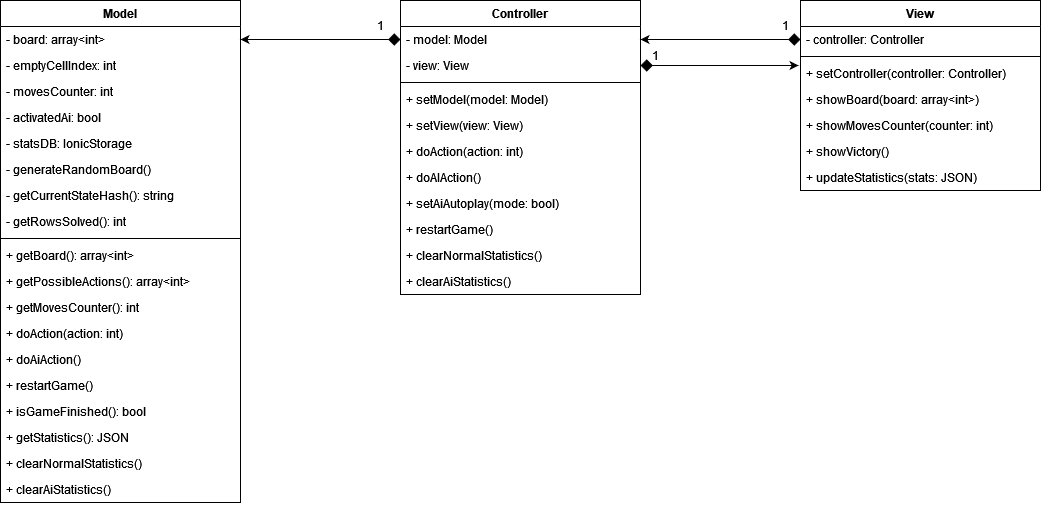

The diagram above was exported from draw.io. Its source (the exported page's mxGraphModel, read from the mxfile embedded in the PNG):
<mxGraphModel dx="1379" dy="781" grid="1" gridSize="10" guides="1" tooltips="1" connect="1" arrows="1" fold="1" page="1" pageScale="1" pageWidth="827" pageHeight="1169" math="0" shadow="0">
  <root>
    <mxCell id="0" />
    <mxCell id="1" parent="0" />
    <mxCell id="CIhW_M_aAstDzuZGpVAc-6" value="Model" style="swimlane;fontStyle=1;align=center;verticalAlign=top;childLayout=stackLayout;horizontal=1;startSize=26;horizontalStack=0;resizeParent=1;resizeParentMax=0;resizeLast=0;collapsible=1;marginBottom=0;whiteSpace=wrap;html=1;" parent="1" vertex="1">
      <mxGeometry x="160" y="200" width="240" height="502" as="geometry" />
    </mxCell>
    <mxCell id="CIhW_M_aAstDzuZGpVAc-7" value="- board: array&amp;lt;int&amp;gt;" style="text;strokeColor=none;fillColor=none;align=left;verticalAlign=top;spacingLeft=4;spacingRight=4;overflow=hidden;rotatable=0;points=[[0,0.5],[1,0.5]];portConstraint=eastwest;whiteSpace=wrap;html=1;" parent="CIhW_M_aAstDzuZGpVAc-6" vertex="1">
      <mxGeometry y="26" width="240" height="26" as="geometry" />
    </mxCell>
    <mxCell id="CIhW_M_aAstDzuZGpVAc-11" value="- emptyCellIndex: int" style="text;strokeColor=none;fillColor=none;align=left;verticalAlign=top;spacingLeft=4;spacingRight=4;overflow=hidden;rotatable=0;points=[[0,0.5],[1,0.5]];portConstraint=eastwest;whiteSpace=wrap;html=1;" parent="CIhW_M_aAstDzuZGpVAc-6" vertex="1">
      <mxGeometry y="52" width="240" height="26" as="geometry" />
    </mxCell>
    <mxCell id="CIhW_M_aAstDzuZGpVAc-12" value="- movesCounter: int" style="text;strokeColor=none;fillColor=none;align=left;verticalAlign=top;spacingLeft=4;spacingRight=4;overflow=hidden;rotatable=0;points=[[0,0.5],[1,0.5]];portConstraint=eastwest;whiteSpace=wrap;html=1;" parent="CIhW_M_aAstDzuZGpVAc-6" vertex="1">
      <mxGeometry y="78" width="240" height="26" as="geometry" />
    </mxCell>
    <mxCell id="C9p3qKXgEzXprUxv9enG-7" value="- activatedAi: bool" style="text;strokeColor=none;fillColor=none;align=left;verticalAlign=top;spacingLeft=4;spacingRight=4;overflow=hidden;rotatable=0;points=[[0,0.5],[1,0.5]];portConstraint=eastwest;whiteSpace=wrap;html=1;" vertex="1" parent="CIhW_M_aAstDzuZGpVAc-6">
      <mxGeometry y="104" width="240" height="26" as="geometry" />
    </mxCell>
    <mxCell id="C9p3qKXgEzXprUxv9enG-4" value="- statsDB: IonicStorage" style="text;strokeColor=none;fillColor=none;align=left;verticalAlign=top;spacingLeft=4;spacingRight=4;overflow=hidden;rotatable=0;points=[[0,0.5],[1,0.5]];portConstraint=eastwest;whiteSpace=wrap;html=1;" vertex="1" parent="CIhW_M_aAstDzuZGpVAc-6">
      <mxGeometry y="130" width="240" height="26" as="geometry" />
    </mxCell>
    <mxCell id="CIhW_M_aAstDzuZGpVAc-10" value="- generateRandomBoard()" style="text;strokeColor=none;fillColor=none;align=left;verticalAlign=top;spacingLeft=4;spacingRight=4;overflow=hidden;rotatable=0;points=[[0,0.5],[1,0.5]];portConstraint=eastwest;whiteSpace=wrap;html=1;" parent="CIhW_M_aAstDzuZGpVAc-6" vertex="1">
      <mxGeometry y="156" width="240" height="26" as="geometry" />
    </mxCell>
    <mxCell id="CIhW_M_aAstDzuZGpVAc-13" value="- getCurrentStateHash(): string" style="text;strokeColor=none;fillColor=none;align=left;verticalAlign=top;spacingLeft=4;spacingRight=4;overflow=hidden;rotatable=0;points=[[0,0.5],[1,0.5]];portConstraint=eastwest;whiteSpace=wrap;html=1;" parent="CIhW_M_aAstDzuZGpVAc-6" vertex="1">
      <mxGeometry y="182" width="240" height="26" as="geometry" />
    </mxCell>
    <mxCell id="CIhW_M_aAstDzuZGpVAc-14" value="- getRowsSolved(): int" style="text;strokeColor=none;fillColor=none;align=left;verticalAlign=top;spacingLeft=4;spacingRight=4;overflow=hidden;rotatable=0;points=[[0,0.5],[1,0.5]];portConstraint=eastwest;whiteSpace=wrap;html=1;" parent="CIhW_M_aAstDzuZGpVAc-6" vertex="1">
      <mxGeometry y="208" width="240" height="26" as="geometry" />
    </mxCell>
    <mxCell id="CIhW_M_aAstDzuZGpVAc-8" value="" style="line;strokeWidth=1;fillColor=none;align=left;verticalAlign=middle;spacingTop=-1;spacingLeft=3;spacingRight=3;rotatable=0;labelPosition=right;points=[];portConstraint=eastwest;strokeColor=inherit;" parent="CIhW_M_aAstDzuZGpVAc-6" vertex="1">
      <mxGeometry y="234" width="240" height="8" as="geometry" />
    </mxCell>
    <mxCell id="CIhW_M_aAstDzuZGpVAc-15" value="+ getBoard(): array&amp;lt;int&amp;gt;" style="text;strokeColor=none;fillColor=none;align=left;verticalAlign=top;spacingLeft=4;spacingRight=4;overflow=hidden;rotatable=0;points=[[0,0.5],[1,0.5]];portConstraint=eastwest;whiteSpace=wrap;html=1;" parent="CIhW_M_aAstDzuZGpVAc-6" vertex="1">
      <mxGeometry y="242" width="240" height="26" as="geometry" />
    </mxCell>
    <mxCell id="CIhW_M_aAstDzuZGpVAc-16" value="+ getPossibleActions(): array&amp;lt;int&amp;gt;" style="text;strokeColor=none;fillColor=none;align=left;verticalAlign=top;spacingLeft=4;spacingRight=4;overflow=hidden;rotatable=0;points=[[0,0.5],[1,0.5]];portConstraint=eastwest;whiteSpace=wrap;html=1;" parent="CIhW_M_aAstDzuZGpVAc-6" vertex="1">
      <mxGeometry y="268" width="240" height="26" as="geometry" />
    </mxCell>
    <mxCell id="CIhW_M_aAstDzuZGpVAc-19" value="+ getMovesCounter(): int" style="text;strokeColor=none;fillColor=none;align=left;verticalAlign=top;spacingLeft=4;spacingRight=4;overflow=hidden;rotatable=0;points=[[0,0.5],[1,0.5]];portConstraint=eastwest;whiteSpace=wrap;html=1;" parent="CIhW_M_aAstDzuZGpVAc-6" vertex="1">
      <mxGeometry y="294" width="240" height="26" as="geometry" />
    </mxCell>
    <mxCell id="CIhW_M_aAstDzuZGpVAc-18" value="+ doAction(action: int)" style="text;strokeColor=none;fillColor=none;align=left;verticalAlign=top;spacingLeft=4;spacingRight=4;overflow=hidden;rotatable=0;points=[[0,0.5],[1,0.5]];portConstraint=eastwest;whiteSpace=wrap;html=1;" parent="CIhW_M_aAstDzuZGpVAc-6" vertex="1">
      <mxGeometry y="320" width="240" height="26" as="geometry" />
    </mxCell>
    <mxCell id="CIhW_M_aAstDzuZGpVAc-17" value="+ doAiAction()" style="text;strokeColor=none;fillColor=none;align=left;verticalAlign=top;spacingLeft=4;spacingRight=4;overflow=hidden;rotatable=0;points=[[0,0.5],[1,0.5]];portConstraint=eastwest;whiteSpace=wrap;html=1;" parent="CIhW_M_aAstDzuZGpVAc-6" vertex="1">
      <mxGeometry y="346" width="240" height="26" as="geometry" />
    </mxCell>
    <mxCell id="CIhW_M_aAstDzuZGpVAc-21" value="+ restartGame()" style="text;strokeColor=none;fillColor=none;align=left;verticalAlign=top;spacingLeft=4;spacingRight=4;overflow=hidden;rotatable=0;points=[[0,0.5],[1,0.5]];portConstraint=eastwest;whiteSpace=wrap;html=1;" parent="CIhW_M_aAstDzuZGpVAc-6" vertex="1">
      <mxGeometry y="372" width="240" height="26" as="geometry" />
    </mxCell>
    <mxCell id="CIhW_M_aAstDzuZGpVAc-20" value="+ isGameFinished(): bool" style="text;strokeColor=none;fillColor=none;align=left;verticalAlign=top;spacingLeft=4;spacingRight=4;overflow=hidden;rotatable=0;points=[[0,0.5],[1,0.5]];portConstraint=eastwest;whiteSpace=wrap;html=1;" parent="CIhW_M_aAstDzuZGpVAc-6" vertex="1">
      <mxGeometry y="398" width="240" height="26" as="geometry" />
    </mxCell>
    <mxCell id="C9p3qKXgEzXprUxv9enG-1" value="+ getStatistics(): JSON" style="text;strokeColor=none;fillColor=none;align=left;verticalAlign=top;spacingLeft=4;spacingRight=4;overflow=hidden;rotatable=0;points=[[0,0.5],[1,0.5]];portConstraint=eastwest;whiteSpace=wrap;html=1;" vertex="1" parent="CIhW_M_aAstDzuZGpVAc-6">
      <mxGeometry y="424" width="240" height="26" as="geometry" />
    </mxCell>
    <mxCell id="C9p3qKXgEzXprUxv9enG-2" value="+ clearNormalStatistics()" style="text;strokeColor=none;fillColor=none;align=left;verticalAlign=top;spacingLeft=4;spacingRight=4;overflow=hidden;rotatable=0;points=[[0,0.5],[1,0.5]];portConstraint=eastwest;whiteSpace=wrap;html=1;" vertex="1" parent="CIhW_M_aAstDzuZGpVAc-6">
      <mxGeometry y="450" width="240" height="26" as="geometry" />
    </mxCell>
    <mxCell id="C9p3qKXgEzXprUxv9enG-3" value="+ clearAiStatistics()" style="text;strokeColor=none;fillColor=none;align=left;verticalAlign=top;spacingLeft=4;spacingRight=4;overflow=hidden;rotatable=0;points=[[0,0.5],[1,0.5]];portConstraint=eastwest;whiteSpace=wrap;html=1;" vertex="1" parent="CIhW_M_aAstDzuZGpVAc-6">
      <mxGeometry y="476" width="240" height="26" as="geometry" />
    </mxCell>
    <mxCell id="CIhW_M_aAstDzuZGpVAc-22" value="Controller" style="swimlane;fontStyle=1;align=center;verticalAlign=top;childLayout=stackLayout;horizontal=1;startSize=26;horizontalStack=0;resizeParent=1;resizeParentMax=0;resizeLast=0;collapsible=1;marginBottom=0;whiteSpace=wrap;html=1;" parent="1" vertex="1">
      <mxGeometry x="560" y="200" width="240" height="294" as="geometry" />
    </mxCell>
    <mxCell id="CIhW_M_aAstDzuZGpVAc-23" value="- model: Model" style="text;strokeColor=none;fillColor=none;align=left;verticalAlign=top;spacingLeft=4;spacingRight=4;overflow=hidden;rotatable=0;points=[[0,0.5],[1,0.5]];portConstraint=eastwest;whiteSpace=wrap;html=1;" parent="CIhW_M_aAstDzuZGpVAc-22" vertex="1">
      <mxGeometry y="26" width="240" height="26" as="geometry" />
    </mxCell>
    <mxCell id="CIhW_M_aAstDzuZGpVAc-24" value="- view: View" style="text;strokeColor=none;fillColor=none;align=left;verticalAlign=top;spacingLeft=4;spacingRight=4;overflow=hidden;rotatable=0;points=[[0,0.5],[1,0.5]];portConstraint=eastwest;whiteSpace=wrap;html=1;" parent="CIhW_M_aAstDzuZGpVAc-22" vertex="1">
      <mxGeometry y="52" width="240" height="26" as="geometry" />
    </mxCell>
    <mxCell id="CIhW_M_aAstDzuZGpVAc-29" value="" style="line;strokeWidth=1;fillColor=none;align=left;verticalAlign=middle;spacingTop=-1;spacingLeft=3;spacingRight=3;rotatable=0;labelPosition=right;points=[];portConstraint=eastwest;strokeColor=inherit;" parent="CIhW_M_aAstDzuZGpVAc-22" vertex="1">
      <mxGeometry y="78" width="240" height="8" as="geometry" />
    </mxCell>
    <mxCell id="CIhW_M_aAstDzuZGpVAc-30" value="+ setModel(model: Model)" style="text;strokeColor=none;fillColor=none;align=left;verticalAlign=top;spacingLeft=4;spacingRight=4;overflow=hidden;rotatable=0;points=[[0,0.5],[1,0.5]];portConstraint=eastwest;whiteSpace=wrap;html=1;" parent="CIhW_M_aAstDzuZGpVAc-22" vertex="1">
      <mxGeometry y="86" width="240" height="26" as="geometry" />
    </mxCell>
    <mxCell id="CIhW_M_aAstDzuZGpVAc-31" value="+ setView(view: View)" style="text;strokeColor=none;fillColor=none;align=left;verticalAlign=top;spacingLeft=4;spacingRight=4;overflow=hidden;rotatable=0;points=[[0,0.5],[1,0.5]];portConstraint=eastwest;whiteSpace=wrap;html=1;" parent="CIhW_M_aAstDzuZGpVAc-22" vertex="1">
      <mxGeometry y="112" width="240" height="26" as="geometry" />
    </mxCell>
    <mxCell id="CIhW_M_aAstDzuZGpVAc-32" value="+ doAction(action: int)" style="text;strokeColor=none;fillColor=none;align=left;verticalAlign=top;spacingLeft=4;spacingRight=4;overflow=hidden;rotatable=0;points=[[0,0.5],[1,0.5]];portConstraint=eastwest;whiteSpace=wrap;html=1;" parent="CIhW_M_aAstDzuZGpVAc-22" vertex="1">
      <mxGeometry y="138" width="240" height="26" as="geometry" />
    </mxCell>
    <mxCell id="CIhW_M_aAstDzuZGpVAc-33" value="+ doAIAction()" style="text;strokeColor=none;fillColor=none;align=left;verticalAlign=top;spacingLeft=4;spacingRight=4;overflow=hidden;rotatable=0;points=[[0,0.5],[1,0.5]];portConstraint=eastwest;whiteSpace=wrap;html=1;" parent="CIhW_M_aAstDzuZGpVAc-22" vertex="1">
      <mxGeometry y="164" width="240" height="26" as="geometry" />
    </mxCell>
    <mxCell id="CIhW_M_aAstDzuZGpVAc-34" value="+ setAiAutoplay(mode: bool)" style="text;strokeColor=none;fillColor=none;align=left;verticalAlign=top;spacingLeft=4;spacingRight=4;overflow=hidden;rotatable=0;points=[[0,0.5],[1,0.5]];portConstraint=eastwest;whiteSpace=wrap;html=1;" parent="CIhW_M_aAstDzuZGpVAc-22" vertex="1">
      <mxGeometry y="190" width="240" height="26" as="geometry" />
    </mxCell>
    <mxCell id="CIhW_M_aAstDzuZGpVAc-35" value="+ restartGame()" style="text;strokeColor=none;fillColor=none;align=left;verticalAlign=top;spacingLeft=4;spacingRight=4;overflow=hidden;rotatable=0;points=[[0,0.5],[1,0.5]];portConstraint=eastwest;whiteSpace=wrap;html=1;" parent="CIhW_M_aAstDzuZGpVAc-22" vertex="1">
      <mxGeometry y="216" width="240" height="26" as="geometry" />
    </mxCell>
    <mxCell id="C9p3qKXgEzXprUxv9enG-8" value="+ clearNormalStatistics()" style="text;strokeColor=none;fillColor=none;align=left;verticalAlign=top;spacingLeft=4;spacingRight=4;overflow=hidden;rotatable=0;points=[[0,0.5],[1,0.5]];portConstraint=eastwest;whiteSpace=wrap;html=1;" vertex="1" parent="CIhW_M_aAstDzuZGpVAc-22">
      <mxGeometry y="242" width="240" height="26" as="geometry" />
    </mxCell>
    <mxCell id="C9p3qKXgEzXprUxv9enG-9" value="+ clearAiStatistics()" style="text;strokeColor=none;fillColor=none;align=left;verticalAlign=top;spacingLeft=4;spacingRight=4;overflow=hidden;rotatable=0;points=[[0,0.5],[1,0.5]];portConstraint=eastwest;whiteSpace=wrap;html=1;" vertex="1" parent="CIhW_M_aAstDzuZGpVAc-22">
      <mxGeometry y="268" width="240" height="26" as="geometry" />
    </mxCell>
    <mxCell id="CIhW_M_aAstDzuZGpVAc-38" value="View" style="swimlane;fontStyle=1;align=center;verticalAlign=top;childLayout=stackLayout;horizontal=1;startSize=26;horizontalStack=0;resizeParent=1;resizeParentMax=0;resizeLast=0;collapsible=1;marginBottom=0;whiteSpace=wrap;html=1;" parent="1" vertex="1">
      <mxGeometry x="960" y="200" width="240" height="190" as="geometry" />
    </mxCell>
    <mxCell id="CIhW_M_aAstDzuZGpVAc-39" value="- controller: Controller" style="text;strokeColor=none;fillColor=none;align=left;verticalAlign=top;spacingLeft=4;spacingRight=4;overflow=hidden;rotatable=0;points=[[0,0.5],[1,0.5]];portConstraint=eastwest;whiteSpace=wrap;html=1;" parent="CIhW_M_aAstDzuZGpVAc-38" vertex="1">
      <mxGeometry y="26" width="240" height="26" as="geometry" />
    </mxCell>
    <mxCell id="CIhW_M_aAstDzuZGpVAc-41" value="" style="line;strokeWidth=1;fillColor=none;align=left;verticalAlign=middle;spacingTop=-1;spacingLeft=3;spacingRight=3;rotatable=0;labelPosition=right;points=[];portConstraint=eastwest;strokeColor=inherit;" parent="CIhW_M_aAstDzuZGpVAc-38" vertex="1">
      <mxGeometry y="52" width="240" height="8" as="geometry" />
    </mxCell>
    <mxCell id="CIhW_M_aAstDzuZGpVAc-42" value="+ setController(controller: Controller)" style="text;strokeColor=none;fillColor=none;align=left;verticalAlign=top;spacingLeft=4;spacingRight=4;overflow=hidden;rotatable=0;points=[[0,0.5],[1,0.5]];portConstraint=eastwest;whiteSpace=wrap;html=1;" parent="CIhW_M_aAstDzuZGpVAc-38" vertex="1">
      <mxGeometry y="60" width="240" height="26" as="geometry" />
    </mxCell>
    <mxCell id="CIhW_M_aAstDzuZGpVAc-43" value="+ showBoard(board: array&amp;lt;int&amp;gt;)" style="text;strokeColor=none;fillColor=none;align=left;verticalAlign=top;spacingLeft=4;spacingRight=4;overflow=hidden;rotatable=0;points=[[0,0.5],[1,0.5]];portConstraint=eastwest;whiteSpace=wrap;html=1;" parent="CIhW_M_aAstDzuZGpVAc-38" vertex="1">
      <mxGeometry y="86" width="240" height="26" as="geometry" />
    </mxCell>
    <mxCell id="CIhW_M_aAstDzuZGpVAc-44" value="+ showMovesCounter(counter: int)" style="text;strokeColor=none;fillColor=none;align=left;verticalAlign=top;spacingLeft=4;spacingRight=4;overflow=hidden;rotatable=0;points=[[0,0.5],[1,0.5]];portConstraint=eastwest;whiteSpace=wrap;html=1;" parent="CIhW_M_aAstDzuZGpVAc-38" vertex="1">
      <mxGeometry y="112" width="240" height="26" as="geometry" />
    </mxCell>
    <mxCell id="CIhW_M_aAstDzuZGpVAc-45" value="+ showVictory()" style="text;strokeColor=none;fillColor=none;align=left;verticalAlign=top;spacingLeft=4;spacingRight=4;overflow=hidden;rotatable=0;points=[[0,0.5],[1,0.5]];portConstraint=eastwest;whiteSpace=wrap;html=1;" parent="CIhW_M_aAstDzuZGpVAc-38" vertex="1">
      <mxGeometry y="138" width="240" height="26" as="geometry" />
    </mxCell>
    <mxCell id="C9p3qKXgEzXprUxv9enG-10" value="+ updateStatistics(stats: JSON)" style="text;strokeColor=none;fillColor=none;align=left;verticalAlign=top;spacingLeft=4;spacingRight=4;overflow=hidden;rotatable=0;points=[[0,0.5],[1,0.5]];portConstraint=eastwest;whiteSpace=wrap;html=1;" vertex="1" parent="CIhW_M_aAstDzuZGpVAc-38">
      <mxGeometry y="164" width="240" height="26" as="geometry" />
    </mxCell>
    <mxCell id="CIhW_M_aAstDzuZGpVAc-48" style="edgeStyle=orthogonalEdgeStyle;rounded=0;orthogonalLoop=1;jettySize=auto;html=1;exitX=0;exitY=0.5;exitDx=0;exitDy=0;entryX=1;entryY=0.5;entryDx=0;entryDy=0;startArrow=diamond;startFill=1;endSize=6;startSize=10;" parent="1" source="CIhW_M_aAstDzuZGpVAc-23" target="CIhW_M_aAstDzuZGpVAc-7" edge="1">
      <mxGeometry relative="1" as="geometry" />
    </mxCell>
    <mxCell id="CIhW_M_aAstDzuZGpVAc-49" style="edgeStyle=orthogonalEdgeStyle;rounded=0;orthogonalLoop=1;jettySize=auto;html=1;exitX=1;exitY=0.5;exitDx=0;exitDy=0;entryX=-0.008;entryY=0.192;entryDx=0;entryDy=0;entryPerimeter=0;startArrow=diamond;startFill=1;startSize=10;" parent="1" source="CIhW_M_aAstDzuZGpVAc-24" target="CIhW_M_aAstDzuZGpVAc-42" edge="1">
      <mxGeometry relative="1" as="geometry" />
    </mxCell>
    <mxCell id="CIhW_M_aAstDzuZGpVAc-50" value="1" style="text;html=1;align=center;verticalAlign=middle;resizable=0;points=[];autosize=1;strokeColor=none;fillColor=none;" parent="1" vertex="1">
      <mxGeometry x="525" y="210" width="30" height="30" as="geometry" />
    </mxCell>
    <mxCell id="CIhW_M_aAstDzuZGpVAc-51" value="1" style="text;html=1;align=center;verticalAlign=middle;resizable=0;points=[];autosize=1;strokeColor=none;fillColor=none;" parent="1" vertex="1">
      <mxGeometry x="800" y="240" width="30" height="30" as="geometry" />
    </mxCell>
    <mxCell id="y_6b4cXjS1vNJbMdlSN1-2" style="edgeStyle=orthogonalEdgeStyle;rounded=0;orthogonalLoop=1;jettySize=auto;html=1;exitX=0;exitY=0.5;exitDx=0;exitDy=0;startArrow=diamond;startFill=1;endSize=6;startSize=10;entryX=1;entryY=0.5;entryDx=0;entryDy=0;" parent="1" source="CIhW_M_aAstDzuZGpVAc-39" target="CIhW_M_aAstDzuZGpVAc-23" edge="1">
      <mxGeometry relative="1" as="geometry">
        <Array as="points">
          <mxPoint x="820" y="239" />
          <mxPoint x="820" y="239" />
        </Array>
        <mxPoint x="830" y="230" as="targetPoint" />
      </mxGeometry>
    </mxCell>
    <mxCell id="y_6b4cXjS1vNJbMdlSN1-3" value="1" style="text;html=1;align=center;verticalAlign=middle;resizable=0;points=[];autosize=1;strokeColor=none;fillColor=none;" parent="1" vertex="1">
      <mxGeometry x="930" y="210" width="30" height="30" as="geometry" />
    </mxCell>
  </root>
</mxGraphModel>